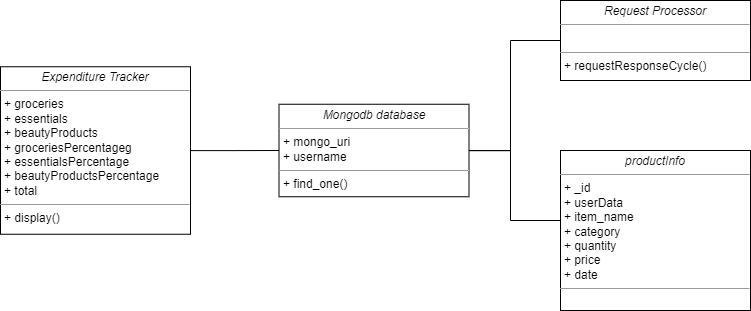

The diagram above was exported from draw.io. Its source (the exported page's mxGraphModel, read from the mxfile embedded in the PNG):
<mxGraphModel dx="1114" dy="551" grid="1" gridSize="10" guides="1" tooltips="1" connect="1" arrows="1" fold="1" page="1" pageScale="1" pageWidth="827" pageHeight="1169" math="0" shadow="0">
  <root>
    <mxCell id="0" />
    <mxCell id="1" parent="0" />
    <mxCell id="sLtvziiNcHJC_uhASkvo-6" style="edgeStyle=orthogonalEdgeStyle;rounded=0;orthogonalLoop=1;jettySize=auto;html=1;entryX=0;entryY=0.5;entryDx=0;entryDy=0;endArrow=none;endFill=0;" parent="1" source="fiva7XCJ7Kmq1ouEsJWb-1" target="sLtvziiNcHJC_uhASkvo-1" edge="1">
      <mxGeometry relative="1" as="geometry" />
    </mxCell>
    <mxCell id="fiva7XCJ7Kmq1ouEsJWb-1" value="&lt;p style=&quot;margin:0px;margin-top:4px;text-align:center;&quot;&gt;&lt;i&gt;Expenditure Tracker&lt;/i&gt;&lt;/p&gt;&lt;hr size=&quot;1&quot;&gt;&lt;p style=&quot;margin:0px;margin-left:4px;&quot;&gt;+ groceries&lt;br&gt;&lt;/p&gt;&lt;p style=&quot;margin:0px;margin-left:4px;&quot;&gt;+ essentials&lt;/p&gt;&lt;p style=&quot;margin:0px;margin-left:4px;&quot;&gt;+ beautyProducts&lt;/p&gt;&lt;p style=&quot;margin:0px;margin-left:4px;&quot;&gt;+ groceriesPercentageg&lt;/p&gt;&lt;p style=&quot;margin:0px;margin-left:4px;&quot;&gt;+ essentialsPercentage&lt;/p&gt;&lt;p style=&quot;margin:0px;margin-left:4px;&quot;&gt;+ beautyProductsPercentage&lt;/p&gt;&lt;p style=&quot;margin:0px;margin-left:4px;&quot;&gt;+ total&lt;/p&gt;&lt;hr size=&quot;1&quot;&gt;&lt;p style=&quot;margin:0px;margin-left:4px;&quot;&gt;+ display()&lt;/p&gt;&lt;p style=&quot;margin:0px;margin-left:4px;&quot;&gt;&lt;br&gt;&lt;/p&gt;" style="verticalAlign=top;align=left;overflow=fill;fontSize=12;fontFamily=Helvetica;html=1;whiteSpace=wrap;" parent="1" vertex="1">
      <mxGeometry x="40" y="76.25" width="190" height="167.5" as="geometry" />
    </mxCell>
    <mxCell id="sLtvziiNcHJC_uhASkvo-9" style="edgeStyle=orthogonalEdgeStyle;rounded=0;orthogonalLoop=1;jettySize=auto;html=1;entryX=0;entryY=0.5;entryDx=0;entryDy=0;endArrow=none;endFill=0;" parent="1" source="sLtvziiNcHJC_uhASkvo-1" target="sLtvziiNcHJC_uhASkvo-5" edge="1">
      <mxGeometry relative="1" as="geometry">
        <Array as="points">
          <mxPoint x="550" y="160" />
          <mxPoint x="550" y="50" />
        </Array>
      </mxGeometry>
    </mxCell>
    <mxCell id="sLtvziiNcHJC_uhASkvo-10" style="edgeStyle=orthogonalEdgeStyle;rounded=0;orthogonalLoop=1;jettySize=auto;html=1;endArrow=none;endFill=0;" parent="1" source="sLtvziiNcHJC_uhASkvo-1" target="sLtvziiNcHJC_uhASkvo-4" edge="1">
      <mxGeometry relative="1" as="geometry">
        <Array as="points">
          <mxPoint x="550" y="160" />
          <mxPoint x="550" y="230" />
        </Array>
      </mxGeometry>
    </mxCell>
    <mxCell id="sLtvziiNcHJC_uhASkvo-1" value="&lt;p style=&quot;margin:0px;margin-top:4px;text-align:center;&quot;&gt;&lt;i&gt;Mongodb database&lt;/i&gt;&lt;/p&gt;&lt;hr size=&quot;1&quot;&gt;&lt;p style=&quot;margin:0px;margin-left:4px;&quot;&gt;+ mongo_uri&lt;br&gt;&lt;/p&gt;&lt;p style=&quot;margin:0px;margin-left:4px;&quot;&gt;+ username&lt;/p&gt;&lt;hr size=&quot;1&quot;&gt;&lt;p style=&quot;margin:0px;margin-left:4px;&quot;&gt;+ find_one()&lt;/p&gt;&lt;p style=&quot;margin:0px;margin-left:4px;&quot;&gt;&lt;br&gt;&lt;/p&gt;" style="verticalAlign=top;align=left;overflow=fill;fontSize=12;fontFamily=Helvetica;html=1;whiteSpace=wrap;" parent="1" vertex="1">
      <mxGeometry x="318.5" y="113.75" width="190" height="92.5" as="geometry" />
    </mxCell>
    <mxCell id="sLtvziiNcHJC_uhASkvo-4" value="&lt;p style=&quot;margin:0px;margin-top:4px;text-align:center;&quot;&gt;&lt;i&gt;productInfo&lt;/i&gt;&lt;/p&gt;&lt;hr size=&quot;1&quot;&gt;&lt;p style=&quot;margin:0px;margin-left:4px;&quot;&gt;+ _id&lt;/p&gt;&lt;p style=&quot;margin:0px;margin-left:4px;&quot;&gt;+ userData&lt;/p&gt;&lt;p style=&quot;margin:0px;margin-left:4px;&quot;&gt;+ item_name&lt;/p&gt;&lt;p style=&quot;margin:0px;margin-left:4px;&quot;&gt;+ category&lt;/p&gt;&lt;p style=&quot;margin:0px;margin-left:4px;&quot;&gt;+ quantity&lt;/p&gt;&lt;p style=&quot;margin:0px;margin-left:4px;&quot;&gt;+ price&lt;/p&gt;&lt;p style=&quot;margin:0px;margin-left:4px;&quot;&gt;+ date&lt;/p&gt;&lt;hr size=&quot;1&quot;&gt;&lt;p style=&quot;margin:0px;margin-left:4px;&quot;&gt;&amp;nbsp;&lt;/p&gt;&lt;p style=&quot;margin:0px;margin-left:4px;&quot;&gt;&lt;br&gt;&lt;/p&gt;" style="verticalAlign=top;align=left;overflow=fill;fontSize=12;fontFamily=Helvetica;html=1;whiteSpace=wrap;" parent="1" vertex="1">
      <mxGeometry x="600" y="160" width="190" height="160" as="geometry" />
    </mxCell>
    <mxCell id="sLtvziiNcHJC_uhASkvo-5" value="&lt;p style=&quot;margin:0px;margin-top:4px;text-align:center;&quot;&gt;&lt;i&gt;Request Processor&lt;/i&gt;&lt;/p&gt;&lt;hr size=&quot;1&quot;&gt;&lt;p style=&quot;margin:0px;margin-left:4px;&quot;&gt;&amp;nbsp;&lt;/p&gt;&lt;hr size=&quot;1&quot;&gt;&lt;p style=&quot;margin:0px;margin-left:4px;&quot;&gt;+ requestResponseCycle()&lt;/p&gt;&lt;p style=&quot;margin:0px;margin-left:4px;&quot;&gt;&lt;br&gt;&lt;/p&gt;" style="verticalAlign=top;align=left;overflow=fill;fontSize=12;fontFamily=Helvetica;html=1;whiteSpace=wrap;" parent="1" vertex="1">
      <mxGeometry x="600" y="10" width="190" height="80" as="geometry" />
    </mxCell>
  </root>
</mxGraphModel>